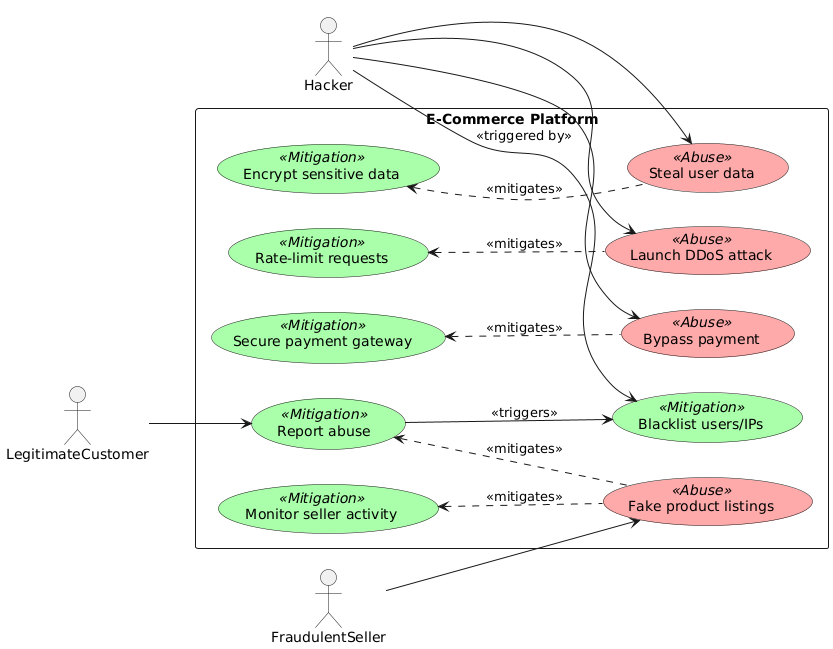

The diagram above was rendered by PlantUML. Its source (embedded in the PNG):
@startuml
left to right direction
skinparam usecase {
    BackgroundColor<<Abuse>> #FFAAAA
    BackgroundColor<<Mitigation>> #AAFFAA
}

actor Hacker
actor FraudulentSeller
actor LegitimateCustomer

rectangle "E-Commerce Platform" {
    (Steal user data) as StealUserData <<Abuse>>
    (Launch DDoS attack) as DDoSAttack <<Abuse>>
    (Fake product listings) as FakeListings <<Abuse>>
    (Bypass payment) as BypassPayment <<Abuse>>
    
    (Encrypt sensitive data) as EncryptData <<Mitigation>>
    (Rate-limit requests) as RateLimit <<Mitigation>>
    (Monitor seller activity) as MonitorSeller <<Mitigation>>
    (Secure payment gateway) as SecurePayment <<Mitigation>>
    (Report abuse) as ReportAbuse <<Mitigation>>
    (Blacklist users/IPs) as Blacklist <<Mitigation>>
}

' Relationships for Hackers
Hacker --> StealUserData
Hacker --> DDoSAttack
Hacker --> BypassPayment
StealUserData .u.> EncryptData : <<mitigates>>
DDoSAttack .u.> RateLimit : <<mitigates>>
BypassPayment .u.> SecurePayment : <<mitigates>>
Hacker --> Blacklist : <<triggered by>>

' Relationships for Fraudulent Sellers
FraudulentSeller --> FakeListings
FakeListings .u.> MonitorSeller : <<mitigates>>
FakeListings .u.> ReportAbuse : <<mitigates>>

' Relationships for Legitimate Customers
LegitimateCustomer --> ReportAbuse
ReportAbuse --> Blacklist : <<triggers>>
@enduml